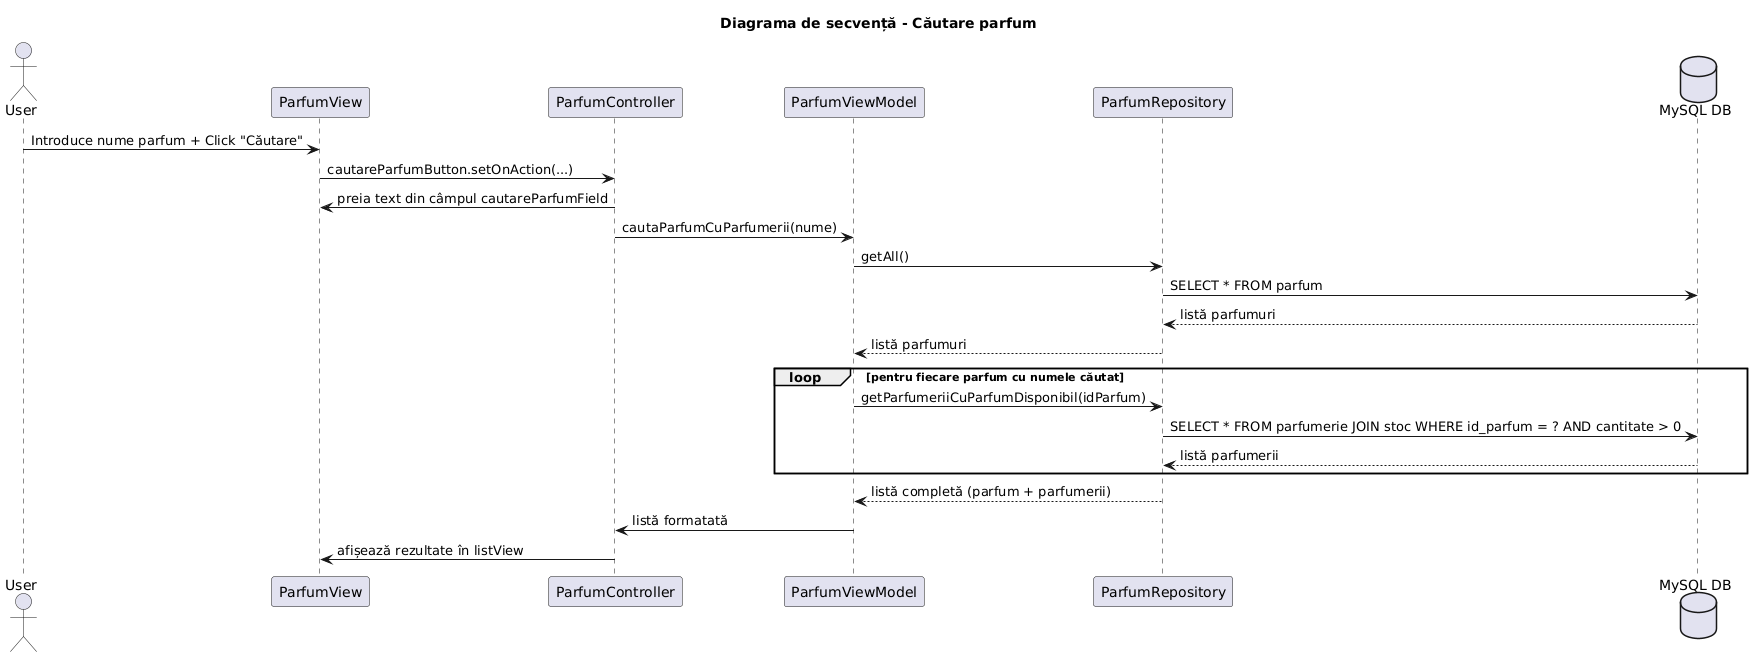

The diagram above was rendered by PlantUML. Its source (embedded in the PNG):
@startuml
actor User

participant ParfumView
participant ParfumController
participant ParfumViewModel
participant ParfumRepository
database "MySQL DB" as DB

title Diagrama de secvență - Căutare parfum

User -> ParfumView : Introduce nume parfum + Click "Căutare"
ParfumView -> ParfumController : cautareParfumButton.setOnAction(...)
ParfumController -> ParfumView : preia text din câmpul cautareParfumField
ParfumController -> ParfumViewModel : cautaParfumCuParfumerii(nume)
ParfumViewModel -> ParfumRepository : getAll()
ParfumRepository -> DB : SELECT * FROM parfum
DB --> ParfumRepository : listă parfumuri
ParfumRepository --> ParfumViewModel : listă parfumuri

loop pentru fiecare parfum cu numele căutat
    ParfumViewModel -> ParfumRepository : getParfumeriiCuParfumDisponibil(idParfum)
    ParfumRepository -> DB : SELECT * FROM parfumerie JOIN stoc WHERE id_parfum = ? AND cantitate > 0
    DB --> ParfumRepository : listă parfumerii
end

ParfumRepository --> ParfumViewModel : listă completă (parfum + parfumerii)
ParfumViewModel -> ParfumController : listă formatată
ParfumController -> ParfumView : afișează rezultate în listView
@enduml